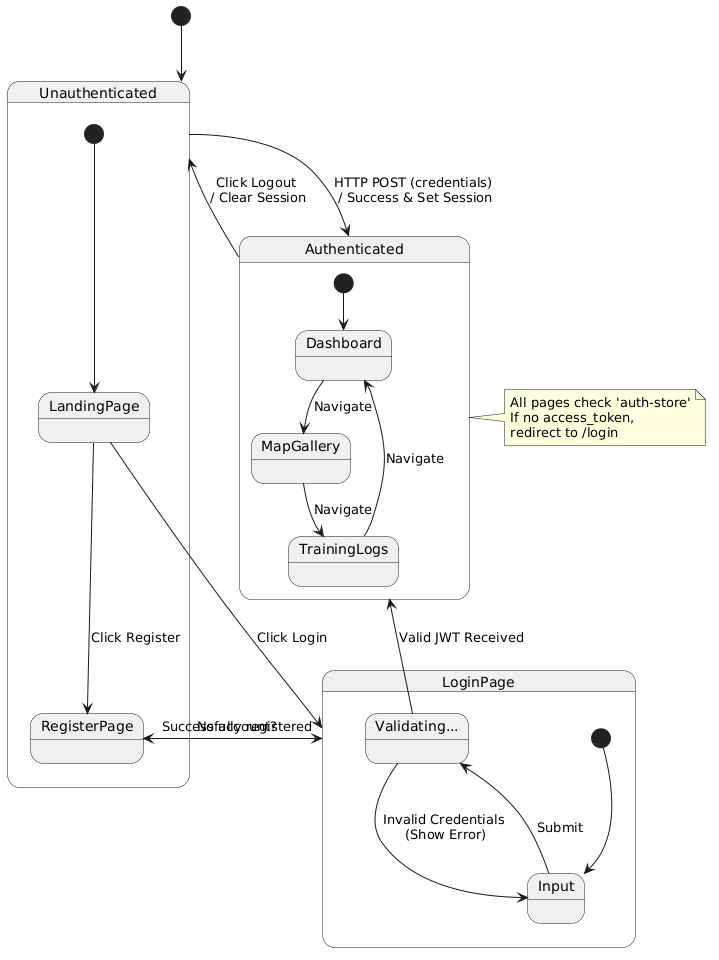

The diagram above was rendered by PlantUML. Its source (embedded in the PNG):
@startuml
[*] --> Unauthenticated

state Unauthenticated {
    [*] --> LandingPage
    LandingPage --> LoginPage : Click Login
    LandingPage --> RegisterPage : Click Register
    
    LoginPage --> RegisterPage : No account?
    RegisterPage --> LoginPage : Successfully registered
}

state Authenticated {
    [*] --> Dashboard
    Dashboard --> MapGallery : Navigate
    MapGallery --> TrainingLogs : Navigate
    TrainingLogs --> Dashboard : Navigate
}

Unauthenticated --> Authenticated : HTTP POST (credentials) \n/ Success & Set Session
Authenticated --> Unauthenticated : Click Logout \n/ Clear Session

state LoginPage {
    state "Validating..." as Validating
    [*] --> Input
    Input --> Validating : Submit
    Validating --> Input : Invalid Credentials \n(Show Error)
    Validating --> Authenticated : Valid JWT Received
}

note right of Authenticated
    All pages check 'auth-store'
    If no access_token, 
    redirect to /login
end note
@enduml